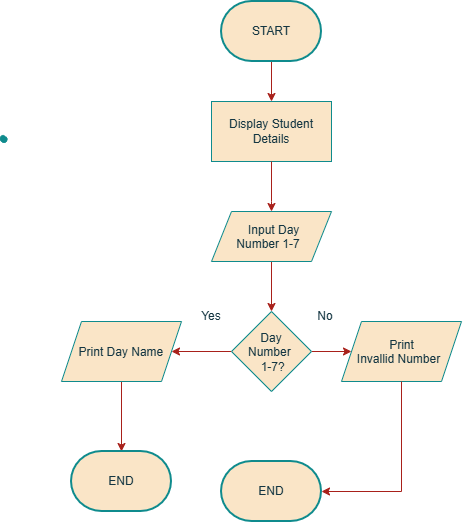

The diagram above was exported from draw.io. Its source (the exported page's mxGraphModel, read from the mxfile embedded in the PNG):
<mxGraphModel dx="1089" dy="556" grid="1" gridSize="10" guides="1" tooltips="1" connect="1" arrows="1" fold="1" page="1" pageScale="1" pageWidth="827" pageHeight="1169" math="0" shadow="0">
  <root>
    <mxCell id="0" />
    <mxCell id="1" parent="0" />
    <mxCell id="4SBzPtW_ahcQFyIByUOx-10" edge="1" parent="1" source="4SBzPtW_ahcQFyIByUOx-1" style="edgeStyle=orthogonalEdgeStyle;rounded=0;orthogonalLoop=1;jettySize=auto;html=1;exitX=0.5;exitY=1;exitDx=0;exitDy=0;exitPerimeter=0;entryX=0.5;entryY=0;entryDx=0;entryDy=0;defaultLabelBackgroundColor=page;labelBackgroundColor=none;strokeColor=#A8201A;fontColor=default;" target="4SBzPtW_ahcQFyIByUOx-6">
      <mxGeometry relative="1" as="geometry" />
    </mxCell>
    <mxCell id="4SBzPtW_ahcQFyIByUOx-1" parent="1" style="strokeWidth=2;html=1;shape=mxgraph.flowchart.terminator;whiteSpace=wrap;labelBackgroundColor=none;fillColor=#FAE5C7;strokeColor=#0F8B8D;fontColor=#143642;" value="START" vertex="1">
      <mxGeometry height="60" width="100" x="310" y="40" as="geometry" />
    </mxCell>
    <mxCell id="4SBzPtW_ahcQFyIByUOx-6" parent="1" style="rounded=0;whiteSpace=wrap;html=1;labelBackgroundColor=none;fillColor=#FAE5C7;strokeColor=#0F8B8D;fontColor=#143642;" value="Display Student Details" vertex="1">
      <mxGeometry height="60" width="120" x="300" y="140" as="geometry" />
    </mxCell>
    <mxCell id="4SBzPtW_ahcQFyIByUOx-22" edge="1" parent="1" source="4SBzPtW_ahcQFyIByUOx-7" style="edgeStyle=orthogonalEdgeStyle;rounded=0;orthogonalLoop=1;jettySize=auto;html=1;entryX=0.5;entryY=0;entryDx=0;entryDy=0;defaultLabelBackgroundColor=page;labelBackgroundColor=none;strokeColor=#A8201A;fontColor=default;" target="4SBzPtW_ahcQFyIByUOx-8">
      <mxGeometry relative="1" as="geometry" />
    </mxCell>
    <mxCell id="4SBzPtW_ahcQFyIByUOx-7" parent="1" style="shape=parallelogram;perimeter=parallelogramPerimeter;whiteSpace=wrap;html=1;shapeInside=1;fixedSize=1;labelBackgroundColor=none;fillColor=#FAE5C7;strokeColor=#0F8B8D;fontColor=#143642;" value="Input Day Number 1-7" vertex="1">
      <mxGeometry height="50" width="120" x="300" y="250" as="geometry" />
    </mxCell>
    <mxCell id="4SBzPtW_ahcQFyIByUOx-16" edge="1" parent="1" source="4SBzPtW_ahcQFyIByUOx-8" style="edgeStyle=orthogonalEdgeStyle;rounded=0;orthogonalLoop=1;jettySize=auto;html=1;entryX=1;entryY=0.5;entryDx=0;entryDy=0;defaultLabelBackgroundColor=page;labelBackgroundColor=none;strokeColor=#A8201A;fontColor=default;" target="4SBzPtW_ahcQFyIByUOx-15">
      <mxGeometry relative="1" as="geometry" />
    </mxCell>
    <mxCell id="4SBzPtW_ahcQFyIByUOx-20" edge="1" parent="1" source="4SBzPtW_ahcQFyIByUOx-8" style="edgeStyle=orthogonalEdgeStyle;rounded=0;orthogonalLoop=1;jettySize=auto;html=1;defaultLabelBackgroundColor=page;labelBackgroundColor=none;strokeColor=#A8201A;fontColor=default;" target="4SBzPtW_ahcQFyIByUOx-18" value="">
      <mxGeometry relative="1" as="geometry" />
    </mxCell>
    <mxCell id="4SBzPtW_ahcQFyIByUOx-8" parent="1" style="rhombus;whiteSpace=wrap;html=1;shapeInside=1;labelBackgroundColor=none;fillColor=#FAE5C7;strokeColor=#0F8B8D;fontColor=#143642;" value="&amp;nbsp; Day Number&amp;nbsp; &amp;nbsp;1-7?" vertex="1">
      <mxGeometry height="80" width="80" x="320" y="350" as="geometry" />
    </mxCell>
    <mxCell id="4SBzPtW_ahcQFyIByUOx-9" parent="1" style="strokeWidth=2;html=1;shape=mxgraph.flowchart.terminator;whiteSpace=wrap;labelBackgroundColor=none;fillColor=#FAE5C7;strokeColor=#0F8B8D;fontColor=#143642;" value="END" vertex="1">
      <mxGeometry height="60" width="100" x="310" y="500" as="geometry" />
    </mxCell>
    <mxCell id="4SBzPtW_ahcQFyIByUOx-11" edge="1" parent="1" source="4SBzPtW_ahcQFyIByUOx-6" style="edgeStyle=orthogonalEdgeStyle;rounded=0;orthogonalLoop=1;jettySize=auto;html=1;defaultLabelBackgroundColor=page;labelBackgroundColor=none;strokeColor=#A8201A;fontColor=default;" target="4SBzPtW_ahcQFyIByUOx-7">
      <mxGeometry relative="1" x="0.3333" as="geometry">
        <Array as="points">
          <mxPoint x="360" y="240" />
          <mxPoint x="360" y="240" />
        </Array>
      </mxGeometry>
    </mxCell>
    <mxCell id="4SBzPtW_ahcQFyIByUOx-36" edge="1" parent="1" source="4SBzPtW_ahcQFyIByUOx-15" style="edgeStyle=orthogonalEdgeStyle;rounded=0;orthogonalLoop=1;jettySize=auto;html=1;defaultLabelBackgroundColor=page;labelBackgroundColor=none;strokeColor=#A8201A;fontColor=default;">
      <mxGeometry relative="1" as="geometry">
        <mxPoint x="210" y="490" as="targetPoint" />
      </mxGeometry>
    </mxCell>
    <mxCell id="4SBzPtW_ahcQFyIByUOx-15" parent="1" style="shape=parallelogram;perimeter=parallelogramPerimeter;whiteSpace=wrap;html=1;shapeInside=1;fixedSize=1;labelBackgroundColor=none;fillColor=#FAE5C7;strokeColor=#0F8B8D;fontColor=#143642;" value="Print Day Name" vertex="1">
      <mxGeometry height="60" width="120" x="150" y="360" as="geometry" />
    </mxCell>
    <mxCell id="4SBzPtW_ahcQFyIByUOx-18" parent="1" style="shape=parallelogram;perimeter=parallelogramPerimeter;whiteSpace=wrap;html=1;shapeInside=1;fixedSize=1;labelBackgroundColor=none;fillColor=#FAE5C7;strokeColor=#0F8B8D;fontColor=#143642;" value="Print&amp;nbsp;&lt;div&gt;Invallid Number&lt;/div&gt;" vertex="1">
      <mxGeometry height="60" width="120" x="430" y="360" as="geometry" />
    </mxCell>
    <mxCell id="4SBzPtW_ahcQFyIByUOx-29" edge="1" parent="1" source="4SBzPtW_ahcQFyIByUOx-18" style="edgeStyle=orthogonalEdgeStyle;rounded=0;orthogonalLoop=1;jettySize=auto;html=1;exitX=0.5;exitY=1;exitDx=0;exitDy=0;entryX=1;entryY=0.5;entryDx=0;entryDy=0;entryPerimeter=0;defaultLabelBackgroundColor=page;labelBackgroundColor=none;strokeColor=#A8201A;fontColor=default;" target="4SBzPtW_ahcQFyIByUOx-9">
      <mxGeometry relative="1" as="geometry" />
    </mxCell>
    <mxCell id="4SBzPtW_ahcQFyIByUOx-34" parent="1" style="strokeWidth=2;html=1;shape=mxgraph.flowchart.terminator;whiteSpace=wrap;labelBackgroundColor=none;fillColor=#FAE5C7;strokeColor=#0F8B8D;fontColor=#143642;" value="END" vertex="1">
      <mxGeometry height="60" width="100" x="160" y="490" as="geometry" />
    </mxCell>
    <mxCell id="4SBzPtW_ahcQFyIByUOx-38" parent="1" style="shape=stencil(fZbdcgIhDIWfZm8zQAg/17Z9j85U606tdqz9e/tmZ0c0uJ47xP0I5JwEBl59bp8/1kNwn6fj4W39M76ctgM/DCGM++36OJ50NPDjwKvN4bh+PR6+9i/z74/n6ctp9H74nlb4nbmSKZeJCu5vngmZ6jzzNAO7cX8FVKEsBuBKrgKg9oAE8gkCbLeUhEoEQKSUDZDLeWYRKIl8MEDRmHwfyBrBG6Amyu4+kDxxMoB3jhwgYu7TVAsVkFcWCs4CTBEoF4RctKeOxHIf8IXYpikHikAIf+MNUW94AGSSaoAoFIE3AlOyeWU+p2E5S9yfQZcQILVuQOwZdJNoS9Ls3wA5u2XZTIHECqeJ9kDpSaauRiNVcAY1QhdBzeLBli5WazpkSsBLV25uRaqWRyFawTQzRRIQYirJzq5atkBqLfouwqUxLBepthWb10vrWZY6UOAeyKCCtDV625mm9gmUC4Wc3VLJMMIE1BsA2FW9JraVlQB7n3c9oMKhCLEvIM1zBPZ25/umNQ1tVEC2G+fFCC8g398O2hNQuQlVu752DBfA+q0ptnqO5JFmeuIuo9DY7KjY71UxdJV4EntifPWorW++R/dC4t7V3DlIB5cHx2bc7eb3yvX//QNFp+bHDT/+Aw==);lineShape=1;strokeColor=#0F8B8D;labelBackgroundColor=none;fillColor=#FAE5C7;fontColor=#143642;" value="" vertex="1">
      <mxGeometry height="6.76121190776478" width="6.7717967711819655" x="88.59124759779093" y="173.9642209543756" as="geometry" />
    </mxCell>
    <mxCell id="4SBzPtW_ahcQFyIByUOx-40" parent="1" style="text;html=1;whiteSpace=wrap;strokeColor=none;fillColor=none;align=center;verticalAlign=middle;rounded=0;fontColor=#143642;" value="No" vertex="1">
      <mxGeometry height="30" width="60" x="384" y="340" as="geometry" />
    </mxCell>
    <mxCell id="4SBzPtW_ahcQFyIByUOx-41" parent="1" style="text;html=1;whiteSpace=wrap;strokeColor=none;fillColor=none;align=center;verticalAlign=middle;rounded=0;fontColor=#143642;" value="Yes" vertex="1">
      <mxGeometry height="30" width="60" x="270" y="340" as="geometry" />
    </mxCell>
  </root>
</mxGraphModel>